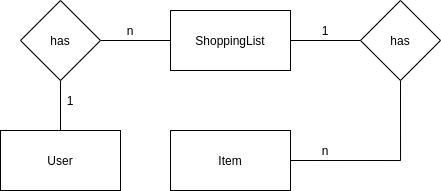

The diagram above was exported from draw.io. Its source (the exported page's mxGraphModel, read from the mxfile embedded in the PNG):
<mxGraphModel dx="813" dy="437" grid="1" gridSize="10" guides="1" tooltips="1" connect="1" arrows="1" fold="1" page="1" pageScale="1" pageWidth="850" pageHeight="1100" math="0" shadow="0">
  <root>
    <mxCell id="0" />
    <mxCell id="1" parent="0" />
    <mxCell id="g0HTzjaHlHBfjiOcovgp-11" value="" style="edgeStyle=orthogonalEdgeStyle;rounded=0;orthogonalLoop=1;jettySize=auto;html=1;endArrow=none;endFill=0;" edge="1" parent="1" source="g0HTzjaHlHBfjiOcovgp-5" target="g0HTzjaHlHBfjiOcovgp-9">
      <mxGeometry relative="1" as="geometry" />
    </mxCell>
    <mxCell id="g0HTzjaHlHBfjiOcovgp-5" value="User" style="rounded=0;whiteSpace=wrap;html=1;" vertex="1" parent="1">
      <mxGeometry x="100" y="430" width="120" height="60" as="geometry" />
    </mxCell>
    <mxCell id="g0HTzjaHlHBfjiOcovgp-15" style="edgeStyle=orthogonalEdgeStyle;rounded=0;orthogonalLoop=1;jettySize=auto;html=1;exitX=1;exitY=0.5;exitDx=0;exitDy=0;entryX=0;entryY=0.5;entryDx=0;entryDy=0;endArrow=none;endFill=0;strokeColor=#000000;" edge="1" parent="1" source="g0HTzjaHlHBfjiOcovgp-7" target="g0HTzjaHlHBfjiOcovgp-10">
      <mxGeometry relative="1" as="geometry" />
    </mxCell>
    <mxCell id="g0HTzjaHlHBfjiOcovgp-7" value="ShoppingList" style="rounded=0;whiteSpace=wrap;html=1;" vertex="1" parent="1">
      <mxGeometry x="270" y="310" width="120" height="60" as="geometry" />
    </mxCell>
    <mxCell id="g0HTzjaHlHBfjiOcovgp-8" value="Item" style="rounded=0;whiteSpace=wrap;html=1;" vertex="1" parent="1">
      <mxGeometry x="270" y="430" width="120" height="60" as="geometry" />
    </mxCell>
    <mxCell id="g0HTzjaHlHBfjiOcovgp-12" value="" style="edgeStyle=orthogonalEdgeStyle;rounded=0;orthogonalLoop=1;jettySize=auto;exitX=1;exitY=0.5;exitDx=0;exitDy=0;entryX=0;entryY=0.5;entryDx=0;entryDy=0;endArrow=none;endFill=0;html=1;" edge="1" parent="1" source="g0HTzjaHlHBfjiOcovgp-9" target="g0HTzjaHlHBfjiOcovgp-7">
      <mxGeometry relative="1" as="geometry" />
    </mxCell>
    <mxCell id="g0HTzjaHlHBfjiOcovgp-9" value="has" style="rhombus;whiteSpace=wrap;html=1;" vertex="1" parent="1">
      <mxGeometry x="120" y="300" width="80" height="80" as="geometry" />
    </mxCell>
    <mxCell id="g0HTzjaHlHBfjiOcovgp-16" style="edgeStyle=orthogonalEdgeStyle;rounded=0;orthogonalLoop=1;jettySize=auto;html=1;exitX=0.5;exitY=1;exitDx=0;exitDy=0;entryX=1;entryY=0.5;entryDx=0;entryDy=0;endArrow=none;endFill=0;strokeColor=#000000;" edge="1" parent="1" source="g0HTzjaHlHBfjiOcovgp-10" target="g0HTzjaHlHBfjiOcovgp-8">
      <mxGeometry relative="1" as="geometry" />
    </mxCell>
    <mxCell id="g0HTzjaHlHBfjiOcovgp-10" value="has" style="rhombus;whiteSpace=wrap;html=1;" vertex="1" parent="1">
      <mxGeometry x="460" y="300" width="80" height="80" as="geometry" />
    </mxCell>
    <mxCell id="g0HTzjaHlHBfjiOcovgp-13" value="n" style="text;html=1;strokeColor=none;fillColor=none;align=center;verticalAlign=middle;whiteSpace=wrap;rounded=0;" vertex="1" parent="1">
      <mxGeometry x="210" y="320" width="40" height="20" as="geometry" />
    </mxCell>
    <mxCell id="g0HTzjaHlHBfjiOcovgp-14" value="1" style="text;html=1;strokeColor=none;fillColor=none;align=center;verticalAlign=middle;whiteSpace=wrap;rounded=0;" vertex="1" parent="1">
      <mxGeometry x="150" y="390" width="40" height="20" as="geometry" />
    </mxCell>
    <mxCell id="g0HTzjaHlHBfjiOcovgp-17" value="1" style="text;html=1;strokeColor=none;fillColor=none;align=center;verticalAlign=middle;whiteSpace=wrap;rounded=0;" vertex="1" parent="1">
      <mxGeometry x="405" y="320" width="40" height="20" as="geometry" />
    </mxCell>
    <mxCell id="g0HTzjaHlHBfjiOcovgp-19" value="n" style="text;html=1;strokeColor=none;fillColor=none;align=center;verticalAlign=middle;whiteSpace=wrap;rounded=0;" vertex="1" parent="1">
      <mxGeometry x="405" y="440" width="40" height="20" as="geometry" />
    </mxCell>
  </root>
</mxGraphModel>